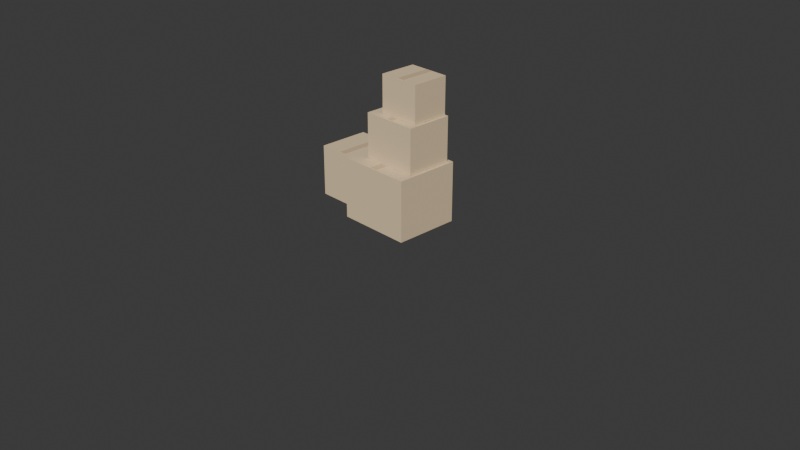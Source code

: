 # Source: 02_cardboard_boxes_4.blend  (saved by Blender 5.1.30; exported with 4.5.12 LTS)
import bpy
from mathutils import Matrix  # noqa: F401  (used for matrix-valued properties, if any)

bpy.ops.wm.read_factory_settings(use_empty=True)
scene = bpy.context.scene
scene.name = 'Scene'

# ---- collections
col_collection = bpy.data.collections.new('Collection'); scene.collection.children.link(col_collection)

# ---- materials (node trees are filled in below, after node groups)
mat_23_cardboard_boxes_1 = bpy.data.materials.new('23_cardboard_boxes_1')
mat_23_cardboard_boxes_1.diffuse_color = (0.8353, 0.6549, 0.4118, 1.0)
mat_23_cardboard_boxes_2 = bpy.data.materials.new('23_cardboard_boxes_2')
mat_23_cardboard_boxes_2.diffuse_color = (0.6863, 0.5098, 0.3137, 1.0)
mat_23_cardboard_boxes_3 = bpy.data.materials.new('23_cardboard_boxes_3')
mat_23_cardboard_boxes_3.diffuse_color = (0.8353, 0.6549, 0.4118, 1.0)
mat_23_cardboard_boxes_4 = bpy.data.materials.new('23_cardboard_boxes_4')
mat_23_cardboard_boxes_4.diffuse_color = (0.6863, 0.5098, 0.3137, 1.0)
mat_23_cardboard_boxes_5 = bpy.data.materials.new('23_cardboard_boxes_5')
mat_23_cardboard_boxes_5.diffuse_color = (0.8353, 0.6549, 0.4118, 1.0)
mat_23_cardboard_boxes_6 = bpy.data.materials.new('23_cardboard_boxes_6')
mat_23_cardboard_boxes_6.diffuse_color = (0.6863, 0.5098, 0.3137, 1.0)
mat_23_cardboard_boxes_7 = bpy.data.materials.new('23_cardboard_boxes_7')
mat_23_cardboard_boxes_7.diffuse_color = (0.8353, 0.6549, 0.4118, 1.0)
mat_23_cardboard_boxes_8 = bpy.data.materials.new('23_cardboard_boxes_8')
mat_23_cardboard_boxes_8.diffuse_color = (0.6863, 0.5098, 0.3137, 1.0)

# ---- material node trees
mat_23_cardboard_boxes_1.use_nodes = True; mat_23_cardboard_boxes_1.node_tree.nodes.clear()
_N = mat_23_cardboard_boxes_1.node_tree.nodes; _L = mat_23_cardboard_boxes_1.node_tree.links
n0 = _N.new('ShaderNodeBsdfPrincipled'); n0.name = 'Principled BSDF'; n0.location = (10, 300)
n0.inputs[0].default_value = (0.8353, 0.6549, 0.4118, 1.0)
n0.inputs[2].default_value = 0.65
n1 = _N.new('ShaderNodeOutputMaterial'); n1.name = 'Material Output'; n1.location = (300, 300)
_L.new(n0.outputs[0], n1.inputs[0])
n1.is_active_output = True
mat_23_cardboard_boxes_2.use_nodes = True; mat_23_cardboard_boxes_2.node_tree.nodes.clear()
_N = mat_23_cardboard_boxes_2.node_tree.nodes; _L = mat_23_cardboard_boxes_2.node_tree.links
n0 = _N.new('ShaderNodeBsdfPrincipled'); n0.name = 'Principled BSDF'; n0.location = (10, 300)
n0.inputs[0].default_value = (0.6863, 0.5098, 0.3137, 1.0)
n0.inputs[2].default_value = 0.65
n1 = _N.new('ShaderNodeOutputMaterial'); n1.name = 'Material Output'; n1.location = (300, 300)
_L.new(n0.outputs[0], n1.inputs[0])
n1.is_active_output = True
mat_23_cardboard_boxes_3.use_nodes = True; mat_23_cardboard_boxes_3.node_tree.nodes.clear()
_N = mat_23_cardboard_boxes_3.node_tree.nodes; _L = mat_23_cardboard_boxes_3.node_tree.links
n0 = _N.new('ShaderNodeBsdfPrincipled'); n0.name = 'Principled BSDF'; n0.location = (10, 300)
n0.inputs[0].default_value = (0.8353, 0.6549, 0.4118, 1.0)
n0.inputs[2].default_value = 0.65
n1 = _N.new('ShaderNodeOutputMaterial'); n1.name = 'Material Output'; n1.location = (300, 300)
_L.new(n0.outputs[0], n1.inputs[0])
n1.is_active_output = True
mat_23_cardboard_boxes_4.use_nodes = True; mat_23_cardboard_boxes_4.node_tree.nodes.clear()
_N = mat_23_cardboard_boxes_4.node_tree.nodes; _L = mat_23_cardboard_boxes_4.node_tree.links
n0 = _N.new('ShaderNodeBsdfPrincipled'); n0.name = 'Principled BSDF'; n0.location = (10, 300)
n0.inputs[0].default_value = (0.6863, 0.5098, 0.3137, 1.0)
n0.inputs[2].default_value = 0.65
n1 = _N.new('ShaderNodeOutputMaterial'); n1.name = 'Material Output'; n1.location = (300, 300)
_L.new(n0.outputs[0], n1.inputs[0])
n1.is_active_output = True
mat_23_cardboard_boxes_5.use_nodes = True; mat_23_cardboard_boxes_5.node_tree.nodes.clear()
_N = mat_23_cardboard_boxes_5.node_tree.nodes; _L = mat_23_cardboard_boxes_5.node_tree.links
n0 = _N.new('ShaderNodeBsdfPrincipled'); n0.name = 'Principled BSDF'; n0.location = (10, 300)
n0.inputs[0].default_value = (0.8353, 0.6549, 0.4118, 1.0)
n0.inputs[2].default_value = 0.65
n1 = _N.new('ShaderNodeOutputMaterial'); n1.name = 'Material Output'; n1.location = (300, 300)
_L.new(n0.outputs[0], n1.inputs[0])
n1.is_active_output = True
mat_23_cardboard_boxes_6.use_nodes = True; mat_23_cardboard_boxes_6.node_tree.nodes.clear()
_N = mat_23_cardboard_boxes_6.node_tree.nodes; _L = mat_23_cardboard_boxes_6.node_tree.links
n0 = _N.new('ShaderNodeBsdfPrincipled'); n0.name = 'Principled BSDF'; n0.location = (10, 300)
n0.inputs[0].default_value = (0.6863, 0.5098, 0.3137, 1.0)
n0.inputs[2].default_value = 0.65
n1 = _N.new('ShaderNodeOutputMaterial'); n1.name = 'Material Output'; n1.location = (300, 300)
_L.new(n0.outputs[0], n1.inputs[0])
n1.is_active_output = True
mat_23_cardboard_boxes_7.use_nodes = True; mat_23_cardboard_boxes_7.node_tree.nodes.clear()
_N = mat_23_cardboard_boxes_7.node_tree.nodes; _L = mat_23_cardboard_boxes_7.node_tree.links
n0 = _N.new('ShaderNodeBsdfPrincipled'); n0.name = 'Principled BSDF'; n0.location = (10, 300)
n0.inputs[0].default_value = (0.8353, 0.6549, 0.4118, 1.0)
n0.inputs[2].default_value = 0.65
n1 = _N.new('ShaderNodeOutputMaterial'); n1.name = 'Material Output'; n1.location = (300, 300)
_L.new(n0.outputs[0], n1.inputs[0])
n1.is_active_output = True
mat_23_cardboard_boxes_8.use_nodes = True; mat_23_cardboard_boxes_8.node_tree.nodes.clear()
_N = mat_23_cardboard_boxes_8.node_tree.nodes; _L = mat_23_cardboard_boxes_8.node_tree.links
n0 = _N.new('ShaderNodeBsdfPrincipled'); n0.name = 'Principled BSDF'; n0.location = (10, 300)
n0.inputs[0].default_value = (0.6863, 0.5098, 0.3137, 1.0)
n0.inputs[2].default_value = 0.65
n1 = _N.new('ShaderNodeOutputMaterial'); n1.name = 'Material Output'; n1.location = (300, 300)
_L.new(n0.outputs[0], n1.inputs[0])
n1.is_active_output = True

# ---- world
world_world = bpy.data.worlds.new('World'); scene.world = world_world
world_world.use_nodes = True; world_world.node_tree.nodes.clear()
_N = world_world.node_tree.nodes; _L = world_world.node_tree.links
n0 = _N.new('ShaderNodeOutputWorld'); n0.name = 'World Output'; n0.location = (200, 100)
n1 = _N.new('ShaderNodeBackground'); n1.name = 'Background'; n1.location = (-200, 100)
n1.inputs[0].default_value = (0.05088, 0.05088, 0.05088, 1.0)
_L.new(n1.outputs[0], n0.inputs[0])
n0.is_active_output = True
world_world.color = (0.05088, 0.05088, 0.05088)
world_world.sun_shadow_jitter_overblur = 0.0

# ---- cameras
cam_camera = bpy.data.cameras.new('Camera')
cam_camera.clip_end = 100.0
cam_camera.ortho_scale = 7.314

# ---- meshes
me_part_1_022 = bpy.data.meshes.new('part_1.022')
me_part_1_022.from_pydata([(-0.4, 0.325, -0.35), (-0.4, -0.325, -0.35), (-0.4, 0.325, 0.35), (-0.4, -0.325, 0.35), (0.4, 0.325, -0.35), (0.4, -0.325, -0.35), (0.4, 0.325, 0.35), (0.4, -0.325, 0.35)], [], [(1, 3, 0), (4, 1, 0), (0, 3, 2), (2, 4, 0), (1, 7, 3), (5, 1, 4), (5, 7, 1), (3, 7, 2), (6, 4, 2), (2, 7, 6), (6, 5, 4), (7, 5, 6)])
me_part_1_022.materials.append(mat_23_cardboard_boxes_1)
me_part_1_022.update()
me_part_2_021 = bpy.data.meshes.new('part_2.021')
me_part_2_021.from_pydata([(-0.04, 0.01, -0.355), (-0.04, -0.01, -0.355), (-0.04, 0.01, 0.355), (-0.04, -0.01, 0.355), (0.04, 0.01, -0.355), (0.04, -0.01, -0.355), (0.04, 0.01, 0.355), (0.04, -0.01, 0.355)], [], [(1, 3, 0), (4, 1, 0), (0, 3, 2), (2, 4, 0), (1, 7, 3), (5, 1, 4), (5, 7, 1), (3, 7, 2), (6, 4, 2), (2, 7, 6), (6, 5, 4), (7, 5, 6)])
me_part_2_021.materials.append(mat_23_cardboard_boxes_2)
me_part_2_021.update()
me_part_3_021 = bpy.data.meshes.new('part_3.021')
me_part_3_021.from_pydata([(-0.29, 0.275, -0.275), (-0.29, -0.275, -0.275), (-0.29, 0.275, 0.275), (-0.29, -0.275, 0.275), (0.29, 0.275, -0.275), (0.29, -0.275, -0.275), (0.29, 0.275, 0.275), (0.29, -0.275, 0.275)], [], [(1, 3, 0), (4, 1, 0), (0, 3, 2), (2, 4, 0), (1, 7, 3), (5, 1, 4), (5, 7, 1), (3, 7, 2), (6, 4, 2), (2, 7, 6), (6, 5, 4), (7, 5, 6)])
me_part_3_021.materials.append(mat_23_cardboard_boxes_3)
me_part_3_021.update()
me_part_4_020 = bpy.data.meshes.new('part_4.020')
me_part_4_020.from_pydata([(-0.04, 0.01, -0.28), (-0.04, -0.01, -0.28), (-0.04, 0.01, 0.28), (-0.04, -0.01, 0.28), (0.04, 0.01, -0.28), (0.04, -0.01, -0.28), (0.04, 0.01, 0.28), (0.04, -0.01, 0.28)], [], [(1, 3, 0), (4, 1, 0), (0, 3, 2), (2, 4, 0), (1, 7, 3), (5, 1, 4), (5, 7, 1), (3, 7, 2), (6, 4, 2), (2, 7, 6), (6, 5, 4), (7, 5, 6)])
me_part_4_020.materials.append(mat_23_cardboard_boxes_4)
me_part_4_020.update()
me_part_5_021 = bpy.data.meshes.new('part_5.021')
me_part_5_021.from_pydata([(-0.3, 0.24, -0.25), (-0.3, -0.24, -0.25), (-0.3, 0.24, 0.25), (-0.3, -0.24, 0.25), (0.3, 0.24, -0.25), (0.3, -0.24, -0.25), (0.3, 0.24, 0.25), (0.3, -0.24, 0.25)], [], [(1, 3, 0), (4, 1, 0), (0, 3, 2), (2, 4, 0), (1, 7, 3), (5, 1, 4), (5, 7, 1), (3, 7, 2), (6, 4, 2), (2, 7, 6), (6, 5, 4), (7, 5, 6)])
me_part_5_021.materials.append(mat_23_cardboard_boxes_5)
me_part_5_021.update()
me_part_6_018 = bpy.data.meshes.new('part_6.018')
me_part_6_018.from_pydata([(-0.04, 0.01, -0.255), (-0.04, -0.01, -0.255), (-0.04, 0.01, 0.255), (-0.04, -0.01, 0.255), (0.04, 0.01, -0.255), (0.04, -0.01, -0.255), (0.04, 0.01, 0.255), (0.04, -0.01, 0.255)], [], [(1, 3, 0), (4, 1, 0), (0, 3, 2), (2, 4, 0), (1, 7, 3), (5, 1, 4), (5, 7, 1), (3, 7, 2), (6, 4, 2), (2, 7, 6), (6, 5, 4), (7, 5, 6)])
me_part_6_018.materials.append(mat_23_cardboard_boxes_6)
me_part_6_018.update()
me_part_7_013 = bpy.data.meshes.new('part_7.013')
me_part_7_013.from_pydata([(-0.225, 0.2, -0.2), (-0.225, -0.2, -0.2), (-0.225, 0.2, 0.2), (-0.225, -0.2, 0.2), (0.225, 0.2, -0.2), (0.225, -0.2, -0.2), (0.225, 0.2, 0.2), (0.225, -0.2, 0.2)], [], [(1, 3, 0), (4, 1, 0), (0, 3, 2), (2, 4, 0), (1, 7, 3), (5, 1, 4), (5, 7, 1), (3, 7, 2), (6, 4, 2), (2, 7, 6), (6, 5, 4), (7, 5, 6)])
me_part_7_013.materials.append(mat_23_cardboard_boxes_7)
me_part_7_013.update()
me_part_8_008 = bpy.data.meshes.new('part_8.008')
me_part_8_008.from_pydata([(-0.04, 0.01, -0.205), (-0.04, -0.01, -0.205), (-0.04, 0.01, 0.205), (-0.04, -0.01, 0.205), (0.04, 0.01, -0.205), (0.04, -0.01, -0.205), (0.04, 0.01, 0.205), (0.04, -0.01, 0.205)], [], [(1, 3, 0), (4, 1, 0), (0, 3, 2), (2, 4, 0), (1, 7, 3), (5, 1, 4), (5, 7, 1), (3, 7, 2), (6, 4, 2), (2, 7, 6), (6, 5, 4), (7, 5, 6)])
me_part_8_008.materials.append(mat_23_cardboard_boxes_8)
me_part_8_008.update()

# ---- objects
ob_camera = bpy.data.objects.new('Camera', cam_camera)
ob_world = bpy.data.objects.new('world', None)
ob_part_1 = bpy.data.objects.new('part_1', me_part_1_022)
ob_part_2 = bpy.data.objects.new('part_2', me_part_2_021)
ob_part_3 = bpy.data.objects.new('part_3', me_part_3_021)
ob_part_4 = bpy.data.objects.new('part_4', me_part_4_020)
ob_part_5 = bpy.data.objects.new('part_5', me_part_5_021)
ob_part_6 = bpy.data.objects.new('part_6', me_part_6_018)
ob_part_7 = bpy.data.objects.new('part_7', me_part_7_013)
ob_part_8 = bpy.data.objects.new('part_8', me_part_8_008)

# ---- transforms, parenting, visibility, modifiers, constraints
ob_camera.location = (7.359, -6.926, 4.958)
ob_camera.rotation_euler = (1.109, 0.0, 0.8149)
ob_camera.lock_rotations_4d = False
ob_camera.empty_display_type = 'ARROWS'
ob_camera.color = (0.0, 0.0, 0.0, 0.0)
ob_camera.display_type = 'WIRE'
ob_camera.lineart.crease_threshold = 0.0
ob_world.location = (0.0, 0.0, 0.0)
ob_world.rotation_mode = 'QUATERNION'
ob_world.rotation_quaternion = (0.7071, -0.7071, 0.0, 0.0)
ob_world.empty_display_size = 0.001
ob_part_1.parent = ob_world
ob_part_1.location = (0.0, -0.325, 0.0)
ob_part_1.rotation_mode = 'QUATERNION'
ob_part_1.rotation_quaternion = (1.0, 0.0, 0.0, 0.0)
ob_part_2.parent = ob_world
ob_part_2.location = (0.0, -0.6452, 1.995e-09)
ob_part_2.rotation_mode = 'QUATERNION'
ob_part_2.rotation_quaternion = (1.0, 0.0, 0.0, 0.0)
ob_part_2.scale = (1.0, 0.7785, 0.959)
ob_part_3.parent = ob_world
ob_part_3.location = (-0.6895, -0.275, 0.12)
ob_part_3.rotation_mode = 'QUATERNION'
ob_part_3.rotation_quaternion = (1.0, 0.0, 0.0, 0.0)
ob_part_4.parent = ob_world
ob_part_4.location = (-0.6895, -0.5431, 0.12)
ob_part_4.rotation_mode = 'QUATERNION'
ob_part_4.rotation_quaternion = (1.0, 0.0, 0.0, 0.0)
ob_part_4.scale = (1.0, 1.0, 0.958)
ob_part_5.parent = ob_world
ob_part_5.location = (0.06479, -0.8925, 0.05272)
ob_part_5.rotation_mode = 'QUATERNION'
ob_part_5.rotation_quaternion = (1.0, 0.0, 0.0, 0.0)
ob_part_6.parent = ob_world
ob_part_6.location = (0.06479, -1.133, 0.06243)
ob_part_6.rotation_mode = 'QUATERNION'
ob_part_6.rotation_quaternion = (1.0, 0.0, 0.0, 0.0)
ob_part_6.scale = (0.8214, 0.4991, 0.9446)
ob_part_7.parent = ob_world
ob_part_7.location = (0.1106, -1.335, 0.0891)
ob_part_7.rotation_mode = 'QUATERNION'
ob_part_7.rotation_quaternion = (1.0, 0.0, 0.0, 0.0)
ob_part_8.parent = ob_world
ob_part_8.location = (0.1242, -1.528, 0.09232)
ob_part_8.rotation_mode = 'QUATERNION'
ob_part_8.rotation_quaternion = (1.0, 0.0, 0.0, 0.0)
ob_part_8.scale = (1.0, 1.0, 0.943)

# ---- collection membership
col_collection.objects.link(ob_camera)
col_collection.objects.link(ob_world)
col_collection.objects.link(ob_part_1)
col_collection.objects.link(ob_part_2)
col_collection.objects.link(ob_part_3)
col_collection.objects.link(ob_part_4)
col_collection.objects.link(ob_part_5)
col_collection.objects.link(ob_part_6)
col_collection.objects.link(ob_part_7)
col_collection.objects.link(ob_part_8)

# ---- scene / render settings (as saved in the file)
scene.camera = ob_camera
scene.frame_start = 1; scene.frame_end = 250; scene.frame_set(0)
scene.render.engine = 'BLENDER_EEVEE_NEXT'
scene.render.bake_bias = 0.0
scene.render.bake_samples = 0
scene.cycles.sampling_pattern = 'TABULATED_SOBOL'
scene.eevee.use_volume_custom_range = False
bpy.context.view_layer.update()

# ---- added for rendering (the .blend has no usable light): sun
light_auto_sun = bpy.data.lights.new('AutoSun', 'SUN')
light_auto_sun.energy = 3.0
light_auto_sun.angle = 0.0523599
ob_auto_sun = bpy.data.objects.new('AutoSun', light_auto_sun)
scene.collection.objects.link(ob_auto_sun)
ob_auto_sun.rotation_euler = (0.872665, 0.174533, 0.523599)
bpy.context.view_layer.update()
